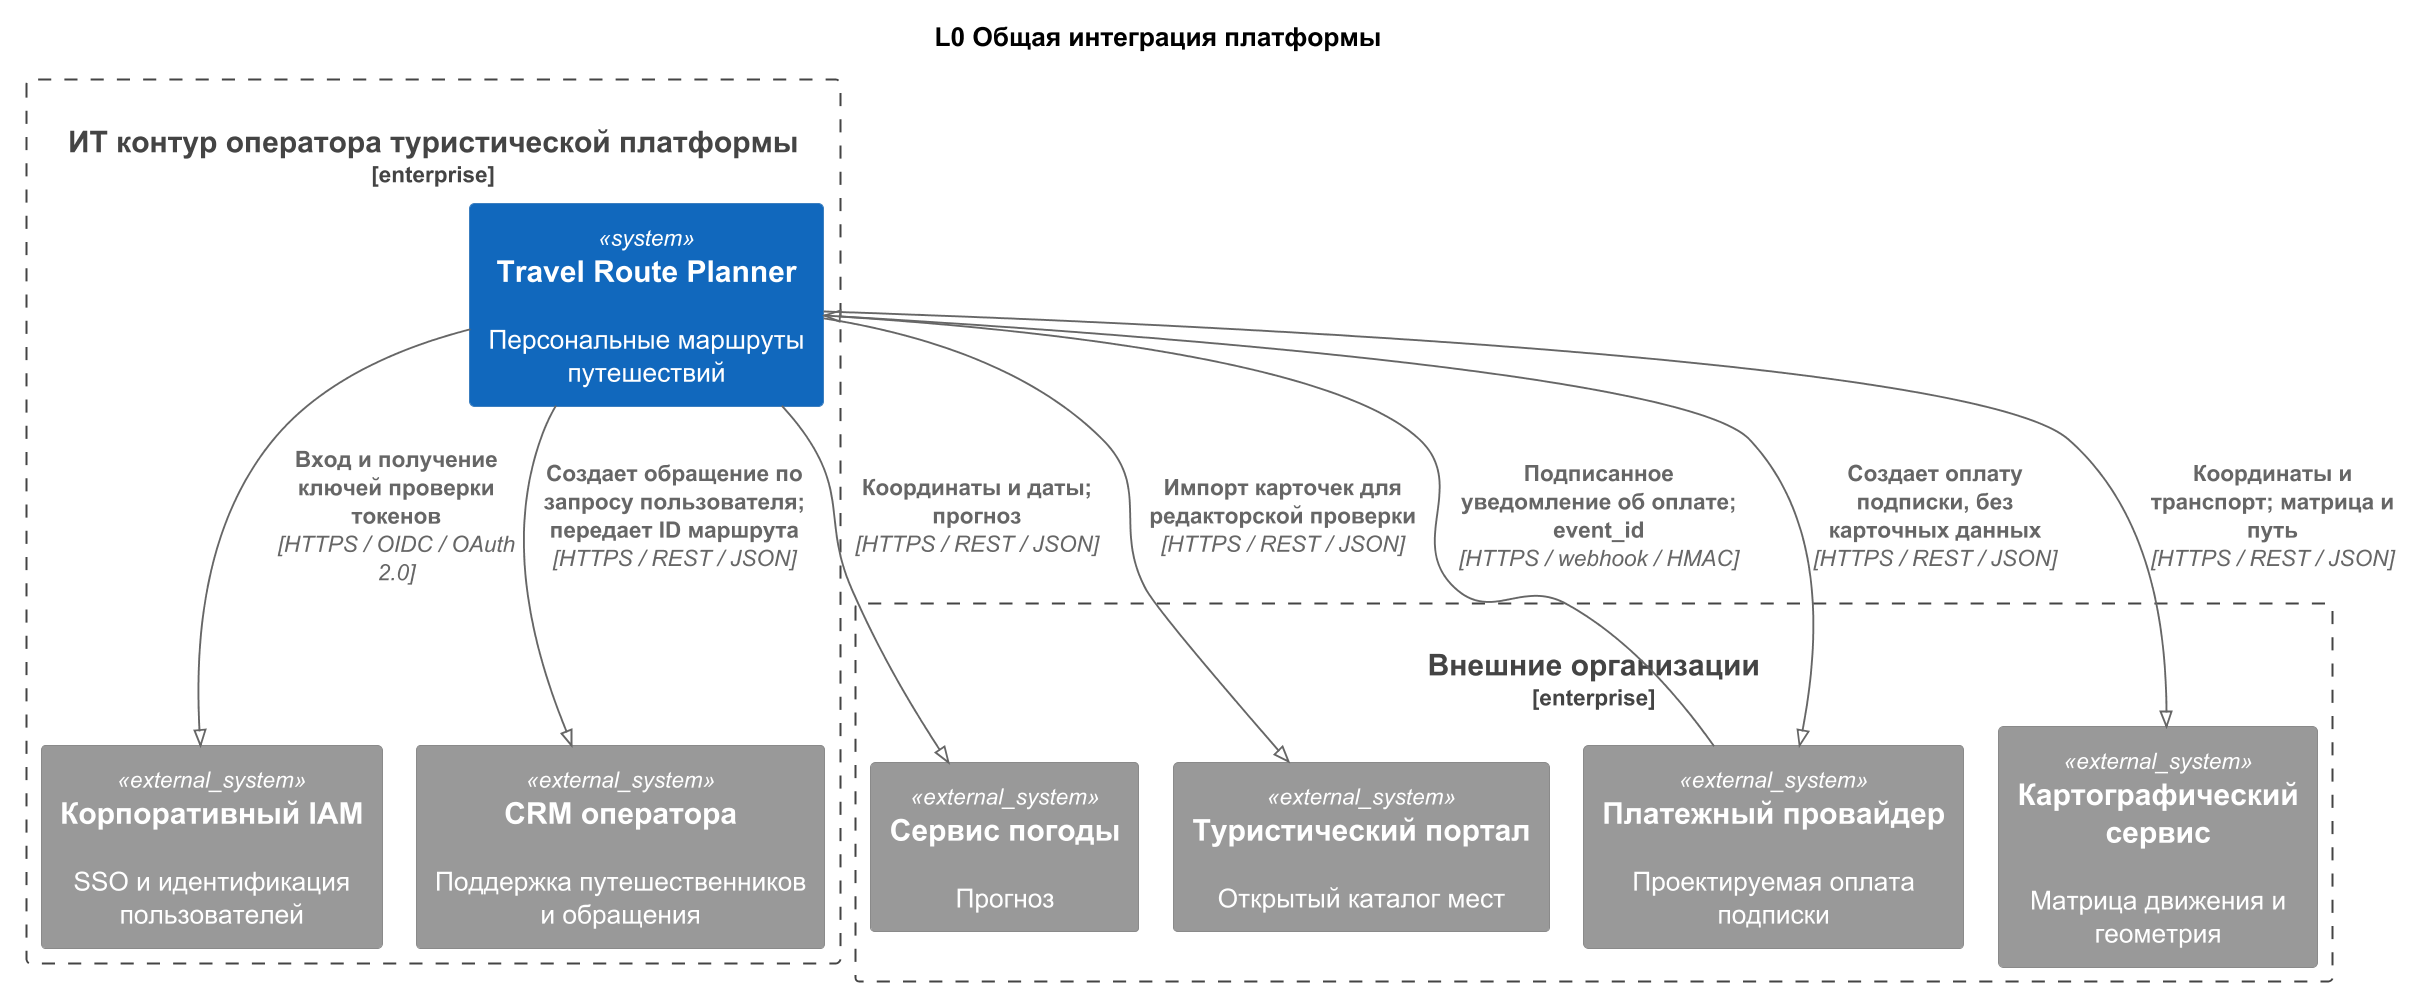

The diagram above was rendered by PlantUML. Its source (embedded in the PNG):
@startuml
skinparamlocked dpi 180
!pragma layout smetana
!define RELATIVE_INCLUDE
!include ../../vendor/C4_Context.puml
title L0 Общая интеграция платформы
Enterprise_Boundary(operator, "ИТ контур оператора туристической платформы") {
 System(travel, "Travel Route Planner", "Персональные маршруты путешествий")
 System_Ext(crm, "CRM оператора", "Поддержка путешественников и обращения")
 System_Ext(idp, "Корпоративный IAM", "SSO и идентификация пользователей")
}
Enterprise_Boundary(external, "Внешние организации") {
 System_Ext(payment_gateway, "Платежный провайдер", "Проектируемая оплата подписки")
 System_Ext(maps, "Картографический сервис", "Матрица движения и геометрия")
 System_Ext(weather, "Сервис погоды", "Прогноз")
 System_Ext(open_data, "Туристический портал", "Открытый каталог мест")
}
Rel(travel, crm, "Создает обращение по запросу пользователя; передает ID маршрута", "HTTPS / REST / JSON")
Rel(travel, idp, "Вход и получение ключей проверки токенов", "HTTPS / OIDC / OAuth 2.0")
Rel(travel, payment_gateway, "Создает оплату подписки, без карточных данных", "HTTPS / REST / JSON")
Rel(payment_gateway, travel, "Подписанное уведомление об оплате; event_id", "HTTPS / webhook / HMAC")
Rel(travel, maps, "Координаты и транспорт; матрица и путь", "HTTPS / REST / JSON")
Rel(travel, weather, "Координаты и даты; прогноз", "HTTPS / REST / JSON")
Rel(travel, open_data, "Импорт карточек для редакторской проверки", "HTTPS / REST / JSON")
@enduml